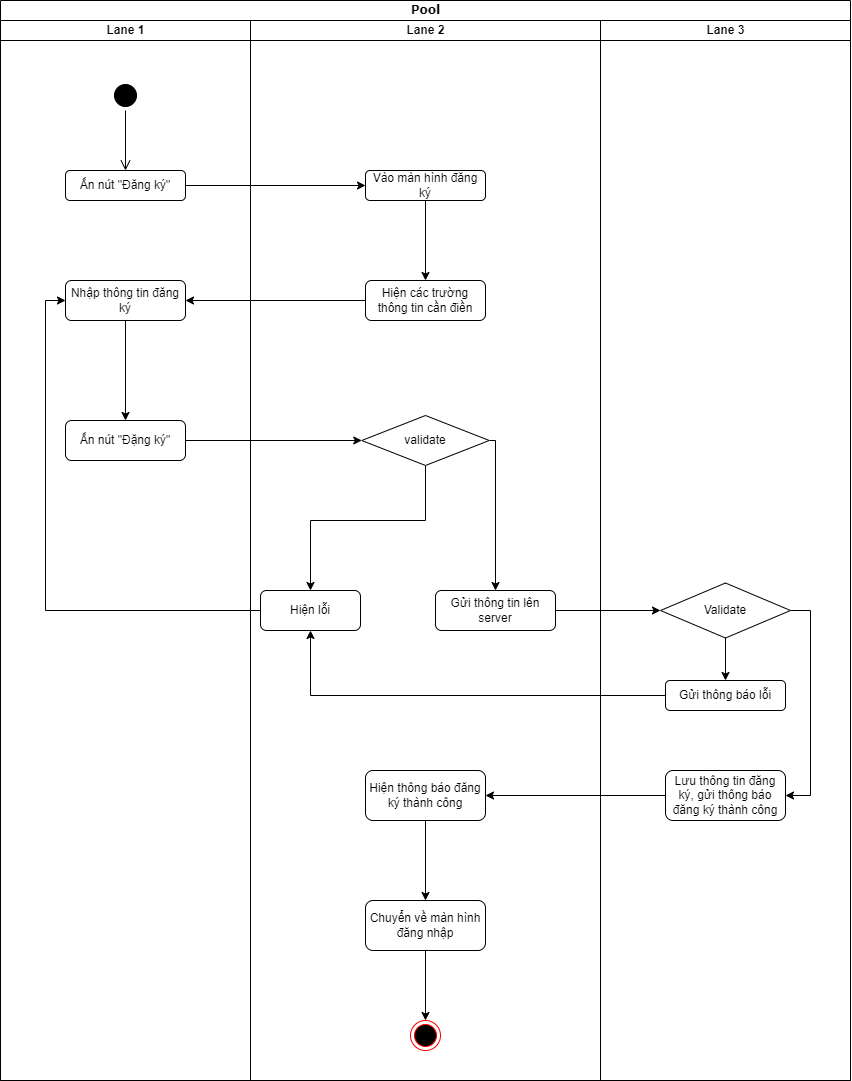

The diagram above was exported from draw.io. Its source (the exported page's mxGraphModel, read from the mxfile embedded in the PNG):
<mxGraphModel dx="1167" dy="646" grid="1" gridSize="10" guides="1" tooltips="1" connect="1" arrows="1" fold="1" page="1" pageScale="1" pageWidth="850" pageHeight="1100" background="none" math="0" shadow="0">
  <root>
    <mxCell id="0" />
    <mxCell id="1" parent="0" />
    <mxCell id="1c1d494c118603dd-1" value="Pool" style="swimlane;html=1;childLayout=stackLayout;startSize=20;rounded=0;shadow=0;comic=0;labelBackgroundColor=none;strokeWidth=1;fontFamily=Verdana;fontSize=12;align=center;" parent="1" vertex="1">
      <mxGeometry x="40" y="20" width="850" height="1080" as="geometry" />
    </mxCell>
    <mxCell id="1c1d494c118603dd-2" value="Lane 1" style="swimlane;html=1;startSize=20;" parent="1c1d494c118603dd-1" vertex="1">
      <mxGeometry y="20" width="250" height="1060" as="geometry" />
    </mxCell>
    <mxCell id="ACcwTLaqmhQOv-ZsOeD0-1" value="" style="ellipse;html=1;shape=startState;fillColor=#000000;strokeColor=#000000;" vertex="1" parent="1c1d494c118603dd-2">
      <mxGeometry x="110" y="60" width="30" height="30" as="geometry" />
    </mxCell>
    <mxCell id="ACcwTLaqmhQOv-ZsOeD0-2" value="" style="edgeStyle=orthogonalEdgeStyle;html=1;verticalAlign=bottom;endArrow=open;endSize=8;strokeColor=#000000;rounded=0;" edge="1" source="ACcwTLaqmhQOv-ZsOeD0-1" parent="1c1d494c118603dd-2">
      <mxGeometry relative="1" as="geometry">
        <mxPoint x="125" y="150" as="targetPoint" />
      </mxGeometry>
    </mxCell>
    <mxCell id="ACcwTLaqmhQOv-ZsOeD0-3" value="Ấn nút &quot;Đăng ký&quot;" style="rounded=1;whiteSpace=wrap;html=1;" vertex="1" parent="1c1d494c118603dd-2">
      <mxGeometry x="65" y="150" width="120" height="30" as="geometry" />
    </mxCell>
    <mxCell id="ACcwTLaqmhQOv-ZsOeD0-12" style="edgeStyle=orthogonalEdgeStyle;rounded=0;orthogonalLoop=1;jettySize=auto;html=1;entryX=0.5;entryY=0;entryDx=0;entryDy=0;strokeColor=#000000;" edge="1" parent="1c1d494c118603dd-2" source="ACcwTLaqmhQOv-ZsOeD0-9" target="ACcwTLaqmhQOv-ZsOeD0-11">
      <mxGeometry relative="1" as="geometry" />
    </mxCell>
    <mxCell id="ACcwTLaqmhQOv-ZsOeD0-9" value="Nhập thông tin đăng ký" style="rounded=1;whiteSpace=wrap;html=1;strokeColor=#000000;" vertex="1" parent="1c1d494c118603dd-2">
      <mxGeometry x="65" y="260" width="120" height="40" as="geometry" />
    </mxCell>
    <mxCell id="ACcwTLaqmhQOv-ZsOeD0-11" value="Ấn nút &quot;Đặng ký&quot;" style="rounded=1;whiteSpace=wrap;html=1;strokeColor=#000000;" vertex="1" parent="1c1d494c118603dd-2">
      <mxGeometry x="65" y="400" width="120" height="40" as="geometry" />
    </mxCell>
    <mxCell id="1c1d494c118603dd-3" value="Lane 2" style="swimlane;html=1;startSize=20;" parent="1c1d494c118603dd-1" vertex="1">
      <mxGeometry x="250" y="20" width="350" height="1060" as="geometry" />
    </mxCell>
    <mxCell id="ACcwTLaqmhQOv-ZsOeD0-7" style="edgeStyle=orthogonalEdgeStyle;rounded=0;orthogonalLoop=1;jettySize=auto;html=1;entryX=0.5;entryY=0;entryDx=0;entryDy=0;strokeColor=#000000;" edge="1" parent="1c1d494c118603dd-3" source="ACcwTLaqmhQOv-ZsOeD0-4" target="ACcwTLaqmhQOv-ZsOeD0-6">
      <mxGeometry relative="1" as="geometry" />
    </mxCell>
    <mxCell id="ACcwTLaqmhQOv-ZsOeD0-4" value="Vào màn hình đăng ký" style="rounded=1;whiteSpace=wrap;html=1;strokeColor=#000000;" vertex="1" parent="1c1d494c118603dd-3">
      <mxGeometry x="115" y="150" width="120" height="30" as="geometry" />
    </mxCell>
    <mxCell id="ACcwTLaqmhQOv-ZsOeD0-6" value="Hiện các trường thông tin cần điền" style="rounded=1;whiteSpace=wrap;html=1;strokeColor=#000000;" vertex="1" parent="1c1d494c118603dd-3">
      <mxGeometry x="115" y="260" width="120" height="40" as="geometry" />
    </mxCell>
    <mxCell id="ACcwTLaqmhQOv-ZsOeD0-23" style="edgeStyle=orthogonalEdgeStyle;rounded=0;orthogonalLoop=1;jettySize=auto;html=1;exitX=0.5;exitY=1;exitDx=0;exitDy=0;entryX=0.5;entryY=0;entryDx=0;entryDy=0;strokeColor=#000000;" edge="1" parent="1c1d494c118603dd-3" source="ACcwTLaqmhQOv-ZsOeD0-17" target="ACcwTLaqmhQOv-ZsOeD0-22">
      <mxGeometry relative="1" as="geometry">
        <Array as="points">
          <mxPoint x="175" y="500" />
          <mxPoint x="60" y="500" />
        </Array>
      </mxGeometry>
    </mxCell>
    <mxCell id="ACcwTLaqmhQOv-ZsOeD0-30" style="edgeStyle=orthogonalEdgeStyle;rounded=0;orthogonalLoop=1;jettySize=auto;html=1;exitX=1;exitY=0.5;exitDx=0;exitDy=0;strokeColor=#000000;" edge="1" parent="1c1d494c118603dd-3" source="ACcwTLaqmhQOv-ZsOeD0-17" target="ACcwTLaqmhQOv-ZsOeD0-29">
      <mxGeometry relative="1" as="geometry">
        <Array as="points">
          <mxPoint x="245" y="420" />
        </Array>
      </mxGeometry>
    </mxCell>
    <mxCell id="ACcwTLaqmhQOv-ZsOeD0-17" value="validate" style="rhombus;whiteSpace=wrap;html=1;strokeColor=#000000;" vertex="1" parent="1c1d494c118603dd-3">
      <mxGeometry x="111.25" y="395" width="127.5" height="50" as="geometry" />
    </mxCell>
    <mxCell id="ACcwTLaqmhQOv-ZsOeD0-22" value="Hiện lỗi" style="rounded=1;whiteSpace=wrap;html=1;strokeColor=#000000;" vertex="1" parent="1c1d494c118603dd-3">
      <mxGeometry x="10" y="570" width="100" height="40" as="geometry" />
    </mxCell>
    <mxCell id="ACcwTLaqmhQOv-ZsOeD0-29" value="Gửi thông tin lên server" style="rounded=1;whiteSpace=wrap;html=1;strokeColor=#000000;" vertex="1" parent="1c1d494c118603dd-3">
      <mxGeometry x="185" y="570" width="120" height="40" as="geometry" />
    </mxCell>
    <mxCell id="ACcwTLaqmhQOv-ZsOeD0-43" value="" style="edgeStyle=orthogonalEdgeStyle;rounded=0;orthogonalLoop=1;jettySize=auto;html=1;strokeColor=#000000;" edge="1" parent="1c1d494c118603dd-3" source="ACcwTLaqmhQOv-ZsOeD0-37" target="ACcwTLaqmhQOv-ZsOeD0-42">
      <mxGeometry relative="1" as="geometry" />
    </mxCell>
    <mxCell id="ACcwTLaqmhQOv-ZsOeD0-37" value="Hiện thông báo đăng ký thành công" style="rounded=1;whiteSpace=wrap;html=1;strokeColor=#000000;" vertex="1" parent="1c1d494c118603dd-3">
      <mxGeometry x="115" y="750" width="120" height="50" as="geometry" />
    </mxCell>
    <mxCell id="ACcwTLaqmhQOv-ZsOeD0-45" style="edgeStyle=orthogonalEdgeStyle;rounded=0;orthogonalLoop=1;jettySize=auto;html=1;entryX=0.5;entryY=0;entryDx=0;entryDy=0;strokeColor=#000000;" edge="1" parent="1c1d494c118603dd-3" source="ACcwTLaqmhQOv-ZsOeD0-42" target="ACcwTLaqmhQOv-ZsOeD0-44">
      <mxGeometry relative="1" as="geometry" />
    </mxCell>
    <mxCell id="ACcwTLaqmhQOv-ZsOeD0-42" value="Chuyển về màn hình đăng nhập" style="rounded=1;whiteSpace=wrap;html=1;strokeColor=#000000;" vertex="1" parent="1c1d494c118603dd-3">
      <mxGeometry x="115" y="880" width="120" height="50" as="geometry" />
    </mxCell>
    <mxCell id="ACcwTLaqmhQOv-ZsOeD0-44" value="" style="ellipse;html=1;shape=endState;fillColor=#000000;strokeColor=#ff0000;" vertex="1" parent="1c1d494c118603dd-3">
      <mxGeometry x="160" y="1000" width="30" height="30" as="geometry" />
    </mxCell>
    <mxCell id="1c1d494c118603dd-4" value="Lane 3" style="swimlane;html=1;startSize=20;" parent="1c1d494c118603dd-1" vertex="1">
      <mxGeometry x="600" y="20" width="250" height="1060" as="geometry" />
    </mxCell>
    <mxCell id="ACcwTLaqmhQOv-ZsOeD0-36" style="edgeStyle=orthogonalEdgeStyle;rounded=0;orthogonalLoop=1;jettySize=auto;html=1;entryX=1;entryY=0.5;entryDx=0;entryDy=0;strokeColor=#000000;exitX=1;exitY=0.5;exitDx=0;exitDy=0;" edge="1" parent="1c1d494c118603dd-4" source="ACcwTLaqmhQOv-ZsOeD0-21" target="ACcwTLaqmhQOv-ZsOeD0-35">
      <mxGeometry relative="1" as="geometry" />
    </mxCell>
    <mxCell id="ACcwTLaqmhQOv-ZsOeD0-40" style="edgeStyle=orthogonalEdgeStyle;rounded=0;orthogonalLoop=1;jettySize=auto;html=1;entryX=0.5;entryY=0;entryDx=0;entryDy=0;strokeColor=#000000;" edge="1" parent="1c1d494c118603dd-4" source="ACcwTLaqmhQOv-ZsOeD0-21" target="ACcwTLaqmhQOv-ZsOeD0-39">
      <mxGeometry relative="1" as="geometry" />
    </mxCell>
    <mxCell id="ACcwTLaqmhQOv-ZsOeD0-21" value="Validate" style="rhombus;whiteSpace=wrap;html=1;strokeColor=#000000;" vertex="1" parent="1c1d494c118603dd-4">
      <mxGeometry x="60" y="562.5" width="130" height="55" as="geometry" />
    </mxCell>
    <mxCell id="ACcwTLaqmhQOv-ZsOeD0-35" value="Lưu thông tin đăng ký, gửi thông báo đăng ký thành công" style="rounded=1;whiteSpace=wrap;html=1;strokeColor=#000000;" vertex="1" parent="1c1d494c118603dd-4">
      <mxGeometry x="65" y="750" width="120" height="50" as="geometry" />
    </mxCell>
    <mxCell id="ACcwTLaqmhQOv-ZsOeD0-39" value="Gửi thông báo lỗi" style="rounded=1;whiteSpace=wrap;html=1;strokeColor=#000000;" vertex="1" parent="1c1d494c118603dd-4">
      <mxGeometry x="65" y="660" width="120" height="30" as="geometry" />
    </mxCell>
    <mxCell id="ACcwTLaqmhQOv-ZsOeD0-5" style="edgeStyle=orthogonalEdgeStyle;rounded=0;orthogonalLoop=1;jettySize=auto;html=1;entryX=0;entryY=0.5;entryDx=0;entryDy=0;strokeColor=#000000;" edge="1" parent="1c1d494c118603dd-1" source="ACcwTLaqmhQOv-ZsOeD0-3" target="ACcwTLaqmhQOv-ZsOeD0-4">
      <mxGeometry relative="1" as="geometry" />
    </mxCell>
    <mxCell id="ACcwTLaqmhQOv-ZsOeD0-10" style="edgeStyle=orthogonalEdgeStyle;rounded=0;orthogonalLoop=1;jettySize=auto;html=1;entryX=1;entryY=0.5;entryDx=0;entryDy=0;strokeColor=#000000;" edge="1" parent="1c1d494c118603dd-1" source="ACcwTLaqmhQOv-ZsOeD0-6" target="ACcwTLaqmhQOv-ZsOeD0-9">
      <mxGeometry relative="1" as="geometry" />
    </mxCell>
    <mxCell id="ACcwTLaqmhQOv-ZsOeD0-18" style="edgeStyle=orthogonalEdgeStyle;rounded=0;orthogonalLoop=1;jettySize=auto;html=1;entryX=0;entryY=0.5;entryDx=0;entryDy=0;strokeColor=#000000;" edge="1" parent="1c1d494c118603dd-1" source="ACcwTLaqmhQOv-ZsOeD0-11" target="ACcwTLaqmhQOv-ZsOeD0-17">
      <mxGeometry relative="1" as="geometry" />
    </mxCell>
    <mxCell id="ACcwTLaqmhQOv-ZsOeD0-24" style="edgeStyle=orthogonalEdgeStyle;rounded=0;orthogonalLoop=1;jettySize=auto;html=1;entryX=0;entryY=0.5;entryDx=0;entryDy=0;strokeColor=#000000;" edge="1" parent="1c1d494c118603dd-1" source="ACcwTLaqmhQOv-ZsOeD0-22" target="ACcwTLaqmhQOv-ZsOeD0-9">
      <mxGeometry relative="1" as="geometry" />
    </mxCell>
    <mxCell id="ACcwTLaqmhQOv-ZsOeD0-31" style="edgeStyle=orthogonalEdgeStyle;rounded=0;orthogonalLoop=1;jettySize=auto;html=1;entryX=0;entryY=0.5;entryDx=0;entryDy=0;strokeColor=#000000;" edge="1" parent="1c1d494c118603dd-1" source="ACcwTLaqmhQOv-ZsOeD0-29" target="ACcwTLaqmhQOv-ZsOeD0-21">
      <mxGeometry relative="1" as="geometry" />
    </mxCell>
    <mxCell id="ACcwTLaqmhQOv-ZsOeD0-38" style="edgeStyle=orthogonalEdgeStyle;rounded=0;orthogonalLoop=1;jettySize=auto;html=1;strokeColor=#000000;" edge="1" parent="1c1d494c118603dd-1" source="ACcwTLaqmhQOv-ZsOeD0-35" target="ACcwTLaqmhQOv-ZsOeD0-37">
      <mxGeometry relative="1" as="geometry" />
    </mxCell>
    <mxCell id="ACcwTLaqmhQOv-ZsOeD0-41" style="edgeStyle=orthogonalEdgeStyle;rounded=0;orthogonalLoop=1;jettySize=auto;html=1;entryX=0.5;entryY=1;entryDx=0;entryDy=0;strokeColor=#000000;" edge="1" parent="1c1d494c118603dd-1" source="ACcwTLaqmhQOv-ZsOeD0-39" target="ACcwTLaqmhQOv-ZsOeD0-22">
      <mxGeometry relative="1" as="geometry" />
    </mxCell>
  </root>
</mxGraphModel>